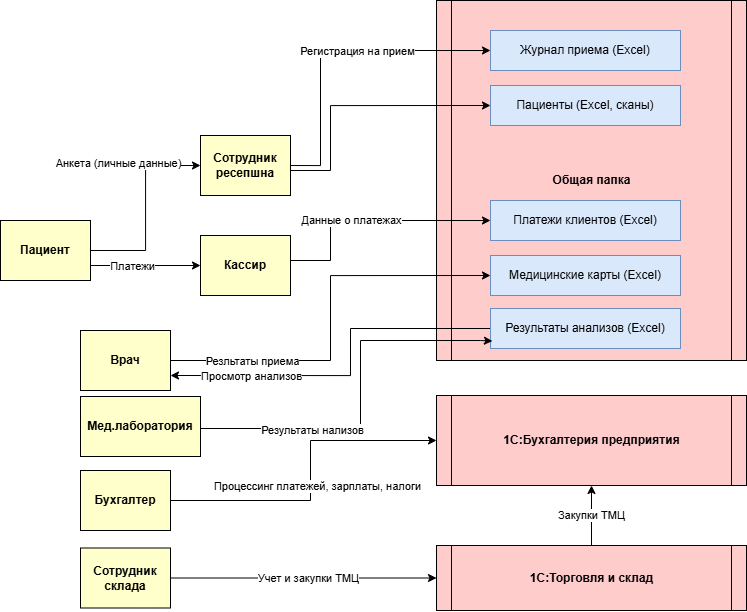

The diagram above was exported from draw.io. Its source (the exported page's mxGraphModel, read from the mxfile embedded in the PNG):
<mxGraphModel dx="2166" dy="1266" grid="1" gridSize="10" guides="1" tooltips="1" connect="1" arrows="1" fold="1" page="1" pageScale="1" pageWidth="827" pageHeight="1169" math="0" shadow="0">
  <root>
    <mxCell id="0" />
    <mxCell id="1" parent="0" />
    <mxCell id="rNpJf7r6Byepfvexhl53-5" edge="1" parent="1" source="rNpJf7r6Byepfvexhl53-1" style="edgeStyle=orthogonalEdgeStyle;rounded=0;orthogonalLoop=1;jettySize=auto;html=1;entryX=0;entryY=0.5;entryDx=0;entryDy=0;" target="Ebxor2HczxDEpYZWfHJk-1">
      <mxGeometry relative="1" as="geometry">
        <mxPoint x="-60" y="185" as="targetPoint" />
      </mxGeometry>
    </mxCell>
    <mxCell id="rNpJf7r6Byepfvexhl53-6" connectable="0" parent="rNpJf7r6Byepfvexhl53-5" style="edgeLabel;html=1;align=center;verticalAlign=middle;resizable=0;points=[];imageVerticalAlign=bottom;" value="Анкета (личные данные)" vertex="1">
      <mxGeometry relative="1" x="0.3" y="-2" as="geometry">
        <mxPoint x="-30" y="-17" as="offset" />
      </mxGeometry>
    </mxCell>
    <mxCell id="Ebxor2HczxDEpYZWfHJk-14" edge="1" parent="1" source="rNpJf7r6Byepfvexhl53-1" style="edgeStyle=orthogonalEdgeStyle;rounded=0;orthogonalLoop=1;jettySize=auto;html=1;exitX=1;exitY=0.75;exitDx=0;exitDy=0;entryX=0;entryY=0.5;entryDx=0;entryDy=0;" target="Ebxor2HczxDEpYZWfHJk-11">
      <mxGeometry relative="1" as="geometry" />
    </mxCell>
    <mxCell id="Ebxor2HczxDEpYZWfHJk-15" connectable="0" parent="Ebxor2HczxDEpYZWfHJk-14" style="edgeLabel;html=1;align=center;verticalAlign=middle;resizable=0;points=[];" value="Платежи" vertex="1">
      <mxGeometry relative="1" x="-0.2313" as="geometry">
        <mxPoint as="offset" />
      </mxGeometry>
    </mxCell>
    <mxCell id="rNpJf7r6Byepfvexhl53-1" parent="1" style="whiteSpace=wrap;align=center;verticalAlign=middle;fontStyle=1;strokeWidth=1;fillColor=#FFFFCC" value="Пациент" vertex="1">
      <mxGeometry height="60" width="90" x="20" y="240" as="geometry" />
    </mxCell>
    <mxCell id="rNpJf7r6Byepfvexhl53-9" parent="1" style="shape=process;whiteSpace=wrap;align=center;verticalAlign=middle;size=0.0475;fontStyle=1;strokeWidth=1;fillColor=#FFCCCC" value="Общая папка" vertex="1">
      <mxGeometry height="360" width="310" x="456" y="20" as="geometry" />
    </mxCell>
    <mxCell id="Ebxor2HczxDEpYZWfHJk-1" parent="1" style="whiteSpace=wrap;align=center;verticalAlign=middle;fontStyle=1;strokeWidth=1;fillColor=#FFFFCC" value="Сотрудник ресепшна" vertex="1">
      <mxGeometry height="60" width="90" x="220" y="155" as="geometry" />
    </mxCell>
    <mxCell id="Ebxor2HczxDEpYZWfHJk-2" parent="1" style="rounded=0;whiteSpace=wrap;html=1;fillColor=#dae8fc;strokeColor=#6c8ebf;" value="Журнал приема (Excel)" vertex="1">
      <mxGeometry height="40" width="190" x="510" y="50" as="geometry" />
    </mxCell>
    <mxCell id="Ebxor2HczxDEpYZWfHJk-3" parent="1" style="shape=process;whiteSpace=wrap;align=center;verticalAlign=middle;size=0.0475;fontStyle=1;strokeWidth=1;fillColor=#FFCCCC" value="1С:Бухгалтерия предприятия" vertex="1">
      <mxGeometry height="90" width="310" x="456" y="415" as="geometry" />
    </mxCell>
    <mxCell id="Ebxor2HczxDEpYZWfHJk-9" edge="1" parent="1" source="Ebxor2HczxDEpYZWfHJk-4" style="edgeStyle=orthogonalEdgeStyle;rounded=0;orthogonalLoop=1;jettySize=auto;html=1;exitX=0.5;exitY=0;exitDx=0;exitDy=0;entryX=0.5;entryY=1;entryDx=0;entryDy=0;" target="Ebxor2HczxDEpYZWfHJk-3">
      <mxGeometry relative="1" as="geometry" />
    </mxCell>
    <mxCell id="Ebxor2HczxDEpYZWfHJk-10" connectable="0" parent="Ebxor2HczxDEpYZWfHJk-9" style="edgeLabel;html=1;align=center;verticalAlign=middle;resizable=0;points=[];" value="Закупки ТМЦ" vertex="1">
      <mxGeometry relative="1" x="0.0036" y="1" as="geometry">
        <mxPoint as="offset" />
      </mxGeometry>
    </mxCell>
    <mxCell id="Ebxor2HczxDEpYZWfHJk-4" parent="1" style="shape=process;whiteSpace=wrap;align=center;verticalAlign=middle;size=0.0475;fontStyle=1;strokeWidth=1;fillColor=#FFCCCC" value="1С:Торговля и склад" vertex="1">
      <mxGeometry height="65" width="310" x="456" y="565" as="geometry" />
    </mxCell>
    <mxCell id="Ebxor2HczxDEpYZWfHJk-5" parent="1" style="rounded=0;whiteSpace=wrap;html=1;fillColor=#dae8fc;strokeColor=#6c8ebf;" value="Пациенты (Excel, сканы)" vertex="1">
      <mxGeometry height="40" width="190" x="510" y="105" as="geometry" />
    </mxCell>
    <mxCell id="Ebxor2HczxDEpYZWfHJk-6" parent="1" style="rounded=0;whiteSpace=wrap;html=1;fillColor=#dae8fc;strokeColor=#6c8ebf;" value="Платежи клиентов (Excel)" vertex="1">
      <mxGeometry height="40" width="190" x="510" y="220" as="geometry" />
    </mxCell>
    <mxCell id="Ebxor2HczxDEpYZWfHJk-7" parent="1" style="rounded=0;whiteSpace=wrap;html=1;fillColor=#dae8fc;strokeColor=#6c8ebf;" value="Медицинские карты (Excel)" vertex="1">
      <mxGeometry height="40" width="190" x="510" y="275" as="geometry" />
    </mxCell>
    <mxCell id="Ebxor2HczxDEpYZWfHJk-23" edge="1" parent="1" source="Ebxor2HczxDEpYZWfHJk-8" style="edgeStyle=orthogonalEdgeStyle;rounded=0;orthogonalLoop=1;jettySize=auto;html=1;exitX=0;exitY=0.5;exitDx=0;exitDy=0;entryX=1;entryY=0.75;entryDx=0;entryDy=0;" target="Ebxor2HczxDEpYZWfHJk-18">
      <mxGeometry relative="1" as="geometry">
        <Array as="points">
          <mxPoint x="370" y="348" />
          <mxPoint x="370" y="395" />
        </Array>
      </mxGeometry>
    </mxCell>
    <mxCell id="Ebxor2HczxDEpYZWfHJk-24" connectable="0" parent="Ebxor2HczxDEpYZWfHJk-23" style="edgeLabel;html=1;align=center;verticalAlign=middle;resizable=0;points=[];" value="Просмотр анализов" vertex="1">
      <mxGeometry relative="1" x="0.2309" as="geometry">
        <mxPoint x="-61" as="offset" />
      </mxGeometry>
    </mxCell>
    <mxCell id="Ebxor2HczxDEpYZWfHJk-8" parent="1" style="rounded=0;whiteSpace=wrap;html=1;fillColor=#dae8fc;strokeColor=#6c8ebf;" value="Результаты анализов (Excel)" vertex="1">
      <mxGeometry height="40" width="190" x="510" y="328" as="geometry" />
    </mxCell>
    <mxCell id="Ebxor2HczxDEpYZWfHJk-16" edge="1" parent="1" source="Ebxor2HczxDEpYZWfHJk-11" style="edgeStyle=orthogonalEdgeStyle;rounded=0;orthogonalLoop=1;jettySize=auto;html=1;exitX=1;exitY=0.5;exitDx=0;exitDy=0;entryX=0;entryY=0.5;entryDx=0;entryDy=0;" target="Ebxor2HczxDEpYZWfHJk-6">
      <mxGeometry relative="1" as="geometry">
        <Array as="points">
          <mxPoint x="310" y="280" />
          <mxPoint x="350" y="280" />
          <mxPoint x="350" y="240" />
        </Array>
      </mxGeometry>
    </mxCell>
    <mxCell id="Ebxor2HczxDEpYZWfHJk-17" connectable="0" parent="Ebxor2HczxDEpYZWfHJk-16" style="edgeLabel;html=1;align=center;verticalAlign=middle;resizable=0;points=[];" value="Данные о платежах" vertex="1">
      <mxGeometry relative="1" x="-0.5161" as="geometry">
        <mxPoint x="20" y="-26" as="offset" />
      </mxGeometry>
    </mxCell>
    <mxCell id="Ebxor2HczxDEpYZWfHJk-11" parent="1" style="whiteSpace=wrap;align=center;verticalAlign=middle;fontStyle=1;strokeWidth=1;fillColor=#FFFFCC" value="Кассир" vertex="1">
      <mxGeometry height="60" width="90" x="220" y="255" as="geometry" />
    </mxCell>
    <mxCell id="rNpJf7r6Byepfvexhl53-10" edge="1" parent="1" source="Ebxor2HczxDEpYZWfHJk-1" style="edgeStyle=orthogonalEdgeStyle;rounded=0;orthogonalLoop=1;jettySize=auto;html=1;entryX=0;entryY=0.5;entryDx=0;entryDy=0;exitX=1;exitY=0.5;exitDx=0;exitDy=0;" target="Ebxor2HczxDEpYZWfHJk-2">
      <mxGeometry relative="1" as="geometry">
        <Array as="points">
          <mxPoint x="340" y="185" />
          <mxPoint x="340" y="70" />
        </Array>
        <mxPoint x="90.14999999999964" y="170.24" as="sourcePoint" />
        <mxPoint x="180" y="105" as="targetPoint" />
      </mxGeometry>
    </mxCell>
    <mxCell id="Ebxor2HczxDEpYZWfHJk-13" connectable="0" parent="rNpJf7r6Byepfvexhl53-10" style="edgeLabel;html=1;align=center;verticalAlign=middle;resizable=0;points=[];" value="Регистрация на прием" vertex="1">
      <mxGeometry relative="1" x="0.1478" as="geometry">
        <mxPoint as="offset" />
      </mxGeometry>
    </mxCell>
    <mxCell id="Ebxor2HczxDEpYZWfHJk-12" edge="1" parent="1" style="edgeStyle=orthogonalEdgeStyle;rounded=0;orthogonalLoop=1;jettySize=auto;html=1;entryX=0;entryY=0.5;entryDx=0;entryDy=0;" target="Ebxor2HczxDEpYZWfHJk-5">
      <mxGeometry relative="1" as="geometry">
        <Array as="points">
          <mxPoint x="350" y="190" />
          <mxPoint x="350" y="125" />
        </Array>
        <mxPoint x="310" y="190" as="sourcePoint" />
        <mxPoint x="600" y="150" as="targetPoint" />
      </mxGeometry>
    </mxCell>
    <mxCell id="Ebxor2HczxDEpYZWfHJk-19" edge="1" parent="1" source="Ebxor2HczxDEpYZWfHJk-18" style="edgeStyle=orthogonalEdgeStyle;rounded=0;orthogonalLoop=1;jettySize=auto;html=1;exitX=1;exitY=0.5;exitDx=0;exitDy=0;entryX=0;entryY=0.5;entryDx=0;entryDy=0;" target="Ebxor2HczxDEpYZWfHJk-7">
      <mxGeometry relative="1" as="geometry">
        <Array as="points">
          <mxPoint x="350" y="380" />
          <mxPoint x="350" y="295" />
        </Array>
      </mxGeometry>
    </mxCell>
    <mxCell id="Ebxor2HczxDEpYZWfHJk-22" connectable="0" parent="Ebxor2HczxDEpYZWfHJk-19" style="edgeLabel;html=1;align=center;verticalAlign=middle;resizable=0;points=[];" value="Резльтаты приема" vertex="1">
      <mxGeometry relative="1" x="-0.464" as="geometry">
        <mxPoint x="-28" as="offset" />
      </mxGeometry>
    </mxCell>
    <mxCell id="Ebxor2HczxDEpYZWfHJk-18" parent="1" style="whiteSpace=wrap;align=center;verticalAlign=middle;fontStyle=1;strokeWidth=1;fillColor=#FFFFCC" value="Врач" vertex="1">
      <mxGeometry height="60" width="90" x="100" y="350" as="geometry" />
    </mxCell>
    <mxCell id="Ebxor2HczxDEpYZWfHJk-26" edge="1" parent="1" source="Ebxor2HczxDEpYZWfHJk-25" style="edgeStyle=orthogonalEdgeStyle;rounded=0;orthogonalLoop=1;jettySize=auto;html=1;exitX=1;exitY=0.5;exitDx=0;exitDy=0;entryX=0;entryY=0.5;entryDx=0;entryDy=0;" target="Ebxor2HczxDEpYZWfHJk-3">
      <mxGeometry relative="1" as="geometry">
        <Array as="points">
          <mxPoint x="330" y="520" />
          <mxPoint x="330" y="460" />
        </Array>
        <mxPoint x="420" y="535" as="targetPoint" />
      </mxGeometry>
    </mxCell>
    <mxCell id="Ebxor2HczxDEpYZWfHJk-27" connectable="0" parent="Ebxor2HczxDEpYZWfHJk-26" style="edgeLabel;html=1;align=center;verticalAlign=middle;resizable=0;points=[];" value="Процессинг платежей, зарплаты, налоги" vertex="1">
      <mxGeometry relative="1" x="-0.4897" y="3" as="geometry">
        <mxPoint x="63" y="-12" as="offset" />
      </mxGeometry>
    </mxCell>
    <mxCell id="Ebxor2HczxDEpYZWfHJk-25" parent="1" style="whiteSpace=wrap;align=center;verticalAlign=middle;fontStyle=1;strokeWidth=1;fillColor=#FFFFCC" value="Бухгалтер" vertex="1">
      <mxGeometry height="60" width="90" x="100" y="490" as="geometry" />
    </mxCell>
    <mxCell id="Ebxor2HczxDEpYZWfHJk-29" edge="1" parent="1" source="Ebxor2HczxDEpYZWfHJk-28" style="edgeStyle=orthogonalEdgeStyle;rounded=0;orthogonalLoop=1;jettySize=auto;html=1;exitX=1;exitY=0.5;exitDx=0;exitDy=0;entryX=0;entryY=0.5;entryDx=0;entryDy=0;" target="Ebxor2HczxDEpYZWfHJk-4">
      <mxGeometry relative="1" as="geometry" />
    </mxCell>
    <mxCell id="Ebxor2HczxDEpYZWfHJk-30" connectable="0" parent="Ebxor2HczxDEpYZWfHJk-29" style="edgeLabel;html=1;align=center;verticalAlign=middle;resizable=0;points=[];" value="Учет и закупки ТМЦ" vertex="1">
      <mxGeometry relative="1" x="0.0297" as="geometry">
        <mxPoint as="offset" />
      </mxGeometry>
    </mxCell>
    <mxCell id="Ebxor2HczxDEpYZWfHJk-28" parent="1" style="whiteSpace=wrap;align=center;verticalAlign=middle;fontStyle=1;strokeWidth=1;fillColor=#FFFFCC" value="Сотрудник склада" vertex="1">
      <mxGeometry height="60" width="90" x="100" y="567.5" as="geometry" />
    </mxCell>
    <mxCell id="Ebxor2HczxDEpYZWfHJk-32" edge="1" parent="1" style="edgeStyle=orthogonalEdgeStyle;rounded=0;orthogonalLoop=1;jettySize=auto;html=1;exitX=1;exitY=0.5;exitDx=0;exitDy=0;entryX=0.01;entryY=0.814;entryDx=0;entryDy=0;entryPerimeter=0;" target="Ebxor2HczxDEpYZWfHJk-8">
      <mxGeometry relative="1" as="geometry">
        <Array as="points">
          <mxPoint x="380" y="448" />
          <mxPoint x="380" y="360" />
          <mxPoint x="500" y="360" />
        </Array>
        <mxPoint x="210" y="448.0000000000001" as="sourcePoint" />
        <mxPoint x="500" y="360" as="targetPoint" />
      </mxGeometry>
    </mxCell>
    <mxCell id="Ebxor2HczxDEpYZWfHJk-33" connectable="0" parent="Ebxor2HczxDEpYZWfHJk-32" style="edgeLabel;html=1;align=center;verticalAlign=middle;resizable=0;points=[];" value="Результаты нализов" vertex="1">
      <mxGeometry relative="1" x="-0.374" y="-1" as="geometry">
        <mxPoint as="offset" />
      </mxGeometry>
    </mxCell>
    <mxCell id="Ebxor2HczxDEpYZWfHJk-31" parent="1" style="whiteSpace=wrap;align=center;verticalAlign=middle;fontStyle=1;strokeWidth=1;fillColor=#FFFFCC" value="Мед.лаборатория" vertex="1">
      <mxGeometry height="60" width="120" x="100" y="416" as="geometry" />
    </mxCell>
  </root>
</mxGraphModel>